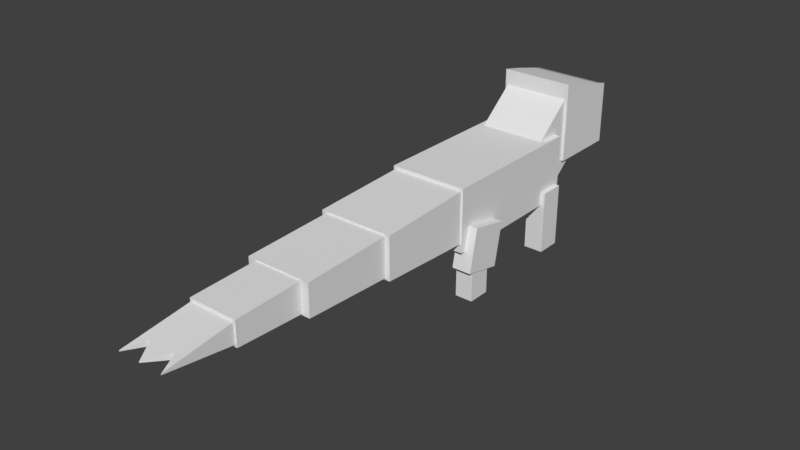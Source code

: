 # Source: yungoos.blend  (saved by Blender 2.78.0; exported with 4.5.12 LTS)
import bpy
from mathutils import Matrix  # noqa: F401  (used for matrix-valued properties, if any)

bpy.ops.wm.read_factory_settings(use_empty=True)
scene = bpy.context.scene
scene.name = 'Scene'

# ---- collections
col_collection_1 = bpy.data.collections.new('Collection 1'); scene.collection.children.link(col_collection_1)

# ---- world
world_world = bpy.data.worlds.new('World'); scene.world = world_world
world_world.color = (0.05088, 0.05088, 0.05088)
world_world.use_sun_shadow = False
world_world.sun_shadow_jitter_overblur = 0.0
world_world.cycles.sampling_method = 'MANUAL'

# ---- meshes
me_body = bpy.data.meshes.new('body')
me_body.from_pydata([(-0.4086, -0.81, -0.3306), (-0.4086, -0.81, 0.3306), (0.4086, -0.81, -0.3306), (0.4086, -0.81, 0.3306), (0.4086, 0.81, -0.3306), (0.4086, 0.81, 0.3306), (-0.4086, 0.81, -0.3306), (-0.4086, 0.81, 0.3306), (0.2643, 0.81, -0.3306), (-0.2643, 0.81, -0.3306), (0.2643, 0.81, 0.3306), (-0.2643, 0.81, 0.3306), (-0.2643, -0.81, -0.3306), (0.2643, -0.81, -0.3306), (-0.2643, -0.81, 0.3306), (0.2643, -0.81, 0.3306)], [], [(12, 14, 1, 0), (4, 5, 3, 2), (8, 10, 5, 4), (0, 1, 7, 6), (14, 11, 7, 1), (9, 12, 0, 6), (4, 2, 13, 8), (8, 13, 12, 9), (3, 5, 10, 15), (15, 10, 11, 14), (6, 7, 11, 9), (9, 11, 10, 8), (2, 3, 15, 13), (13, 15, 14, 12)])
me_body.polygons.foreach_set('use_smooth', [True] * 14)
_k = set([(0, 1), (0, 6), (0, 12), (1, 7), (1, 14), (2, 3), (2, 4), (2, 13), (3, 5), (3, 15), (4, 5), (4, 8), (5, 10), (6, 7), (6, 9), (7, 11), (8, 9), (10, 11), (12, 13), (14, 15)])
me_body.attributes.new('sharp_edge', 'BOOLEAN', 'EDGE').data.foreach_set('value', [ (min(e.vertices), max(e.vertices)) in _k for e in me_body.edges])
_uv = me_body.uv_layers.new(name='UVW')
_uv.uv.foreach_set('vector', [0.09781, 0.3713, 0.09781, 0.4959, 0.05629, 0.4959, 0.05629, 0.3713, 0.1809, 0.3713, 0.1809, 0.4959, 0.05629, 0.4959, 0.05629, 0.3713, 0.09781, 0.3713, 0.09781, 0.4959, 0.05629, 0.4959, 0.05629, 0.3713, 0.1809, 0.3713, 0.1809, 0.4959, 0.05629, 0.4959, 0.05629, 0.3713, 0.09781, 0.3713, 0.09781, 0.4959, 0.05629, 0.4959, 0.05629, 0.3713, 0.09781, 0.3713, 0.09781, 0.4959, 0.05629, 0.4959, 0.05629, 0.3713, 0.1809, 0.3713, 0.1809, 0.4959, 0.1393, 0.4959, 0.1393, 0.3713, 0.2778, 0.8975, 0.2778, 0.9884, 0.1956, 0.9884, 0.1956, 0.8975, 0.1809, 0.3713, 0.1809, 0.4959, 0.1393, 0.4959, 0.1393, 0.3713, 0.2778, 0.8975, 0.2778, 0.9884, 0.1956, 0.9884, 0.1956, 0.8975, 0.1809, 0.3713, 0.1809, 0.4959, 0.1393, 0.4959, 0.1393, 0.3713, 0.2778, 0.8975, 0.2778, 0.9884, 0.1956, 0.9884, 0.1956, 0.8975, 0.1809, 0.3713, 0.1809, 0.4959, 0.1393, 0.4959, 0.1393, 0.3713, 0.1393, 0.3713, 0.1393, 0.4959, 0.09781, 0.4959, 0.09781, 0.3713])
me_body.use_remesh_preserve_volume = False
me_body.use_remesh_preserve_attributes = False
me_body.use_mirror_vertex_groups = False
me_body.update()
me_body.normals_split_custom_set([tuple(v) for v in zip(*[iter([0.0, -1.0, -1.633e-07, 0.0, -1.0, -1.633e-07, 0.0, -1.0, -1.562e-07, 0.0, -1.0, -1.562e-07, 1.0, 0.0, 0.0, 1.0, 0.0, 0.0, 1.0, 0.0, 0.0, 1.0, 0.0, 0.0, 0.0, 1.0, 1.633e-07, 0.0, 1.0, 1.633e-07, 0.0, 1.0, 1.562e-07, 0.0, 1.0, 1.562e-07, -1.0, 0.0, 0.0, -1.0, 0.0, 0.0, -1.0, 0.0, 0.0, -1.0, 0.0, 0.0, 0.0, -1.472e-07, 1.0, 0.0, -1.472e-07, 1.0, 0.0, -1.472e-07, 1.0, 0.0, -1.472e-07, 1.0, 0.0, 1.472e-07, -1.0, 0.0, 1.472e-07, -1.0, 0.0, 1.472e-07, -1.0, 0.0, 1.472e-07, -1.0, 0.0, 1.472e-07, -1.0, 0.0, 1.472e-07, -1.0, 0.0, 1.472e-07, -1.0, 0.0, 1.472e-07, -1.0, 0.0, 1.472e-07, -1.0, 0.0, 1.472e-07, -1.0, 0.0, 1.472e-07, -1.0, 0.0, 1.472e-07, -1.0, 0.0, -1.472e-07, 1.0, 0.0, -1.472e-07, 1.0, 0.0, -1.472e-07, 1.0, 0.0, -1.472e-07, 1.0, 0.0, -1.472e-07, 1.0, 0.0, -1.472e-07, 1.0, 0.0, -1.472e-07, 1.0, 0.0, -1.472e-07, 1.0, 0.0, 1.0, 2.343e-07, 0.0, 1.0, 2.343e-07, 0.0, 1.0, 2.024e-07, 0.0, 1.0, 2.024e-07, 0.0, 1.0, 2.024e-07, 0.0, 1.0, 2.024e-07, 0.0, 1.0, 1.633e-07, 0.0, 1.0, 1.633e-07, 0.0, -1.0, -2.343e-07, 0.0, -1.0, -2.343e-07, 0.0, -1.0, -2.024e-07, 0.0, -1.0, -2.024e-07, 0.0, -1.0, -2.024e-07, 0.0, -1.0, -2.024e-07, 0.0, -1.0, -1.633e-07, 0.0, -1.0, -1.633e-07])] * 3)])
me_neck = bpy.data.meshes.new('neck')
me_neck.from_pydata([(-0.3454, 0.1069, -0.3143), (-0.3454, -0.2974, 0.1476), (0.3454, 0.1069, -0.3143), (0.3454, -0.2974, 0.1476), (0.3454, 0.6813, 0.1564), (0.3454, 0.277, 0.6183), (-0.3454, 0.6813, 0.1564), (-0.3454, 0.277, 0.6183), (0.2388, 0.6813, 0.1564), (-0.2388, 0.6813, 0.1564), (0.2388, 0.277, 0.6183), (-0.2388, 0.277, 0.6183), (-0.2388, 0.1069, -0.3143), (0.2388, 0.1069, -0.3143), (-0.2388, -0.2974, 0.1476), (0.2388, -0.2974, 0.1476)], [], [(12, 14, 1, 0), (4, 5, 3, 2), (8, 10, 5, 4), (0, 1, 7, 6), (14, 11, 7, 1), (9, 12, 0, 6), (4, 2, 13, 8), (8, 13, 12, 9), (3, 5, 10, 15), (15, 10, 11, 14), (6, 7, 11, 9), (9, 11, 10, 8), (2, 3, 15, 13), (13, 15, 14, 12)])
me_neck.polygons.foreach_set('use_smooth', [True] * 14)
_k = set([(0, 1), (0, 6), (0, 12), (1, 7), (1, 14), (2, 3), (2, 4), (2, 13), (3, 5), (3, 15), (4, 5), (4, 8), (5, 10), (6, 7), (6, 9), (7, 11), (8, 9), (10, 11), (12, 13), (14, 15)])
me_neck.attributes.new('sharp_edge', 'BOOLEAN', 'EDGE').data.foreach_set('value', [ (min(e.vertices), max(e.vertices)) in _k for e in me_neck.edges])
_uv = me_neck.uv_layers.new(name='UVW')
_uv.uv.foreach_set('vector', [0.1093, 0.354, 0.1093, 0.4835, 0.06613, 0.4835, 0.06613, 0.354, 0.1956, 0.354, 0.1956, 0.4835, 0.06613, 0.4835, 0.06613, 0.354, 0.1093, 0.354, 0.1093, 0.4835, 0.06613, 0.4835, 0.06613, 0.354, 0.1956, 0.354, 0.1956, 0.4835, 0.06613, 0.4835, 0.06613, 0.354, 0.1093, 0.354, 0.1093, 0.4835, 0.06613, 0.4835, 0.06613, 0.354, 0.1093, 0.354, 0.1093, 0.4835, 0.06613, 0.4835, 0.06613, 0.354, 0.1956, 0.354, 0.1956, 0.4835, 0.1525, 0.4835, 0.1525, 0.354, 0.2959, 0.8878, 0.2959, 0.9735, 0.1972, 0.9735, 0.1972, 0.8878, 0.1956, 0.354, 0.1956, 0.4835, 0.1525, 0.4835, 0.1525, 0.354, 0.2959, 0.8878, 0.2959, 0.9735, 0.1972, 0.9735, 0.1972, 0.8878, 0.1956, 0.354, 0.1956, 0.4835, 0.1525, 0.4835, 0.1525, 0.354, 0.1525, 0.354, 0.1525, 0.4835, 0.1093, 0.4835, 0.1093, 0.354, 0.1956, 0.354, 0.1956, 0.4835, 0.1525, 0.4835, 0.1525, 0.354, 0.1525, 0.354, 0.1525, 0.4835, 0.1093, 0.4835, 0.1093, 0.354])
me_neck.use_remesh_preserve_volume = False
me_neck.use_remesh_preserve_attributes = False
me_neck.use_mirror_vertex_groups = False
me_neck.update()
me_neck.normals_split_custom_set([tuple(v) for v in zip(*[iter([0.0, -0.7525, -0.6586, 0.0, -0.7525, -0.6586, 0.0, -0.7525, -0.6586, 0.0, -0.7525, -0.6586, 1.0, -3.271e-08, 0.0, 1.0, -3.271e-08, 0.0, 1.0, -3.271e-08, 0.0, 1.0, -3.271e-08, 0.0, 0.0, 0.7525, 0.6586, 0.0, 0.7525, 0.6586, 0.0, 0.7525, 0.6586, 0.0, 0.7525, 0.6586, -1.0, -3.271e-08, 0.0, -1.0, -3.271e-08, 0.0, -1.0, -3.271e-08, 0.0, -1.0, -3.271e-08, 0.0, 0.0, -0.6338, 0.7735, 0.0, -0.6338, 0.7735, 0.0, -0.6338, 0.7735, 0.0, -0.6338, 0.7735, 0.0, 0.6338, -0.7735, 0.0, 0.6338, -0.7735, 0.0, 0.6338, -0.7735, 0.0, 0.6338, -0.7735, 0.0, 0.6338, -0.7735, 0.0, 0.6338, -0.7735, 0.0, 0.6338, -0.7735, 0.0, 0.6338, -0.7735, 0.0, 0.6338, -0.7735, 0.0, 0.6338, -0.7735, 0.0, 0.6338, -0.7735, 0.0, 0.6338, -0.7735, 0.0, -0.6338, 0.7735, 0.0, -0.6338, 0.7735, 0.0, -0.6338, 0.7735, 0.0, -0.6338, 0.7735, 0.0, -0.6338, 0.7735, 0.0, -0.6338, 0.7735, 0.0, -0.6338, 0.7735, 0.0, -0.6338, 0.7735, 0.0, 0.7525, 0.6586, 0.0, 0.7525, 0.6586, 0.0, 0.7525, 0.6586, 0.0, 0.7525, 0.6586, 0.0, 0.7525, 0.6586, 0.0, 0.7525, 0.6586, 0.0, 0.7525, 0.6586, 0.0, 0.7525, 0.6586, 0.0, -0.7525, -0.6586, 0.0, -0.7525, -0.6586, 0.0, -0.7525, -0.6586, 0.0, -0.7525, -0.6586, 0.0, -0.7525, -0.6586, 0.0, -0.7525, -0.6586, 0.0, -0.7525, -0.6586, 0.0, -0.7525, -0.6586])] * 3)])
me_head = bpy.data.meshes.new('head')
me_head.from_pydata([(-0.3755, -0.05641, -0.3437), (-0.3755, -0.05641, 0.4818), (0.3755, -0.05641, -0.3437), (0.3755, -0.05641, 0.4818), (0.3755, 0.6584, -0.3437), (0.3755, 0.6584, 0.3063), (-0.3755, 0.6584, -0.3437), (-0.3755, 0.6584, 0.3063), (0.2189, 0.6584, -0.3437), (-0.2189, 0.6584, -0.3437), (0.2189, 0.6584, 0.3063), (-0.2189, 0.6584, 0.3063), (-0.2189, -0.05641, -0.3437), (0.2189, -0.05641, -0.3437), (-0.2189, -0.05641, 0.4818), (0.2189, -0.05641, 0.4818), (-0.3755, 0.4555, -0.3437), (-0.3755, 0.4555, 0.3585), (0.3755, 0.4555, 0.3585), (0.3755, 0.4555, -0.3437), (0.2189, 0.4555, -0.3437), (-0.2189, 0.4555, -0.3437), (0.2189, 0.4555, 0.3585), (-0.2189, 0.4555, 0.3585), (0.2189, 0.1664, 0.4333), (-0.2189, 0.1664, 0.4333), (-0.3755, 0.1664, -0.3437), (-0.3755, 0.1664, 0.4333), (0.3755, 0.1664, 0.4333), (0.3755, 0.1664, -0.3437), (0.2189, 0.1664, -0.3437), (-0.2189, 0.1664, -0.3437), (0.3755, 0.6584, 0.1448), (-0.3755, 0.6584, 0.1448), (-0.3755, -0.05641, 0.343), (0.3755, -0.05641, 0.343), (-0.2189, 0.6584, 0.1448), (0.2189, 0.6584, 0.1448), (0.2189, -0.05641, 0.343), (-0.2189, -0.05641, 0.343), (-0.3755, 0.4555, 0.1945), (0.3755, 0.4555, 0.1945), (-0.3755, 0.1664, 0.2674), (0.3755, 0.1664, 0.2674), (-0.2189, 0.6584, -0.1735), (0.2189, 0.6584, -0.1735), (0.2189, -0.05641, -0.1317), (-0.2189, -0.05641, -0.1317), (-0.3755, 0.4555, -0.1602), (0.3755, 0.4555, -0.1602), (-0.3755, 0.1664, -0.155), (0.3755, 0.1664, -0.155), (0.3755, 0.6584, -0.1735), (-0.3755, 0.6584, -0.1735), (-0.3755, -0.05641, -0.1317), (0.3755, -0.05641, -0.1317), (0.2995, -0.05641, -0.3437), (0.2995, -0.05641, 0.4818), (0.2995, 0.6584, -0.3437), (0.2995, 0.6584, 0.3063), (0.2995, 0.4555, 0.3585), (0.2995, 0.4555, -0.3437), (0.2995, 0.1664, 0.4333), (0.2995, 0.1664, -0.3437), (0.2995, -0.05641, 0.343), (0.2995, 0.6584, 0.1448), (0.2995, 0.6584, -0.1735), (0.2995, -0.05641, -0.1317), (-0.3117, 0.6584, -0.3437), (-0.3117, 0.6584, 0.3063), (-0.3117, -0.05641, -0.3437), (-0.3117, -0.05641, 0.4818), (-0.3117, 0.4555, -0.3437), (-0.3117, 0.4555, 0.3585), (-0.3117, 0.1664, 0.4333), (-0.3117, 0.1664, -0.3437), (-0.3117, 0.6584, 0.1448), (-0.3117, -0.05641, 0.343), (-0.3117, -0.05641, -0.1317), (-0.3117, 0.6584, -0.1735)], [], [(77, 71, 1, 34), (43, 28, 3, 35), (65, 59, 5, 32), (40, 17, 7, 33), (73, 69, 7, 17), (75, 70, 0, 26), (63, 56, 13, 30), (30, 13, 12, 31), (60, 59, 10, 22), (22, 10, 11, 23), (76, 69, 11, 36), (36, 11, 10, 37), (64, 57, 15, 38), (38, 15, 14, 39), (24, 22, 23, 25), (62, 60, 22, 24), (8, 20, 21, 9), (58, 61, 20, 8), (68, 72, 16, 6), (74, 73, 17, 27), (42, 27, 17, 40), (32, 5, 18, 41), (34, 1, 27, 42), (71, 74, 27, 1), (57, 62, 24, 15), (15, 24, 25, 14), (20, 30, 31, 21), (61, 63, 30, 20), (72, 75, 26, 16), (41, 18, 28, 43), (49, 41, 43, 51), (54, 34, 42, 50), (52, 32, 41, 49), (50, 42, 40, 48), (46, 38, 39, 47), (67, 64, 38, 46), (44, 36, 37, 45), (79, 76, 36, 44), (48, 40, 33, 53), (66, 65, 32, 52), (51, 43, 35, 55), (78, 77, 34, 54), (70, 78, 54, 0), (29, 51, 55, 2), (58, 66, 52, 4), (16, 48, 53, 6), (68, 79, 44, 9), (9, 44, 45, 8), (56, 67, 46, 13), (13, 46, 47, 12), (26, 50, 48, 16), (4, 52, 49, 19), (0, 54, 50, 26), (19, 49, 51, 29), (2, 55, 67, 56), (8, 45, 66, 58), (45, 37, 65, 66), (55, 35, 64, 67), (19, 29, 63, 61), (3, 28, 62, 57), (4, 19, 61, 58), (28, 18, 60, 62), (35, 3, 57, 64), (18, 5, 59, 60), (29, 2, 56, 63), (37, 10, 59, 65), (6, 53, 79, 68), (12, 47, 78, 70), (47, 39, 77, 78), (53, 33, 76, 79), (21, 31, 75, 72), (14, 25, 74, 71), (25, 23, 73, 74), (9, 21, 72, 68), (33, 7, 69, 76), (31, 12, 70, 75), (23, 11, 69, 73), (39, 14, 71, 77)])
me_head.polygons.foreach_set('use_smooth', [True] * 78)
_k = set([(0, 26), (0, 54), (0, 70), (1, 27), (1, 34), (1, 71), (2, 29), (2, 55), (2, 56), (3, 28), (3, 35), (3, 57), (4, 19), (4, 52), (4, 58), (5, 18), (5, 32), (6, 16), (6, 53), (6, 68), (7, 17), (7, 33), (8, 9), (8, 58), (9, 68), (12, 13), (12, 70), (13, 56), (14, 15), (14, 71), (15, 57), (16, 26), (17, 27), (18, 28), (19, 29), (32, 52), (33, 53), (34, 54), (35, 55)])
me_head.attributes.new('sharp_edge', 'BOOLEAN', 'EDGE').data.foreach_set('value', [ (min(e.vertices), max(e.vertices)) in _k for e in me_head.edges])
_uv = me_head.uv_layers.new(name='UVW')
_uv.uv.foreach_set('vector', [0.04795, 0.4262, 0.04795, 0.5358, 0.0114, 0.5358, 0.0114, 0.4262, 0.06622, 0.4262, 0.06622, 0.5358, 0.0114, 0.5358, 0.0114, 0.4262, 0.08575, 0.7812, 0.08575, 0.9954, 0.004551, 0.9954, 0.004551, 0.7812, 0.121, 0.4262, 0.121, 0.5358, 0.0114, 0.5358, 0.0114, 0.4262, 0.04795, 0.4262, 0.04795, 0.5358, 0.0114, 0.5358, 0.0114, 0.4262, 0.04795, 0.481, 0.04795, 0.5358, 0.0114, 0.5358, 0.0114, 0.481, 0.1941, 0.481, 0.1941, 0.5358, 0.1576, 0.5358, 0.1576, 0.481, 0.2728, 0.9473, 0.2728, 0.9723, 0.2235, 0.9723, 0.2235, 0.9473, 0.2864, 0.9315, 0.2864, 0.9645, 0.2681, 0.9645, 0.2681, 0.9315, 0.2681, 0.9315, 0.2681, 0.9645, 0.2314, 0.9645, 0.2314, 0.9315, 0.4106, 0.7812, 0.4106, 0.9954, 0.3294, 0.9954, 0.3294, 0.7812, 0.3294, 0.7812, 0.3294, 0.9954, 0.167, 0.9954, 0.167, 0.7812, 0.2864, 0.9315, 0.2864, 0.9645, 0.2681, 0.9645, 0.2681, 0.9315, 0.2681, 0.9315, 0.2681, 0.9645, 0.2314, 0.9645, 0.2314, 0.9315, 0.2681, 0.9151, 0.2681, 0.9315, 0.2314, 0.9315, 0.2314, 0.9151, 0.2864, 0.9151, 0.2864, 0.9315, 0.2681, 0.9315, 0.2681, 0.9151, 0.2728, 0.8721, 0.2728, 0.9222, 0.2235, 0.9222, 0.2235, 0.8721, 0.2974, 0.8721, 0.2974, 0.9222, 0.2728, 0.9222, 0.2728, 0.8721, 0.04795, 0.3165, 0.04795, 0.4262, 0.0114, 0.4262, 0.0114, 0.3165, 0.04795, 0.3714, 0.04795, 0.4262, 0.0114, 0.4262, 0.0114, 0.3714, 0.1759, 0.4262, 0.1759, 0.5358, 0.121, 0.5358, 0.121, 0.4262, 0.2307, 0.4262, 0.2307, 0.5358, 0.121, 0.5358, 0.121, 0.4262, 0.2307, 0.4262, 0.2307, 0.5358, 0.1759, 0.5358, 0.1759, 0.4262, 0.04795, 0.3165, 0.04795, 0.3714, 0.0114, 0.3714, 0.0114, 0.3165, 0.2864, 0.8986, 0.2864, 0.9151, 0.2681, 0.9151, 0.2681, 0.8986, 0.2681, 0.8986, 0.2681, 0.9151, 0.2314, 0.9151, 0.2314, 0.8986, 0.2728, 0.9222, 0.2728, 0.9473, 0.2235, 0.9473, 0.2235, 0.9222, 0.2974, 0.9222, 0.2974, 0.9473, 0.2728, 0.9473, 0.2728, 0.9222, 0.04795, 0.4262, 0.04795, 0.481, 0.0114, 0.481, 0.0114, 0.4262, 0.121, 0.4262, 0.121, 0.5358, 0.06622, 0.5358, 0.06622, 0.4262, 0.5339, 0.9516, 0.5339, 0.6865, 0.799, 0.6865, 0.799, 0.9516, 0.2307, 0.3714, 0.2307, 0.4262, 0.1759, 0.4262, 0.1759, 0.3714, 0.2307, 0.3714, 0.2307, 0.4262, 0.121, 0.4262, 0.121, 0.3714, 0.803, 0.6856, 0.803, 0.9557, 0.5329, 0.9557, 0.5329, 0.6856, 0.2681, 0.9151, 0.2681, 0.9315, 0.2314, 0.9315, 0.2314, 0.9151, 0.1941, 0.3714, 0.1941, 0.4262, 0.1576, 0.4262, 0.1576, 0.3714, 0.3294, 0.6741, 0.3294, 0.7812, 0.167, 0.7812, 0.167, 0.6741, 0.4106, 0.6741, 0.4106, 0.7812, 0.3294, 0.7812, 0.3294, 0.6741, 0.121, 0.3714, 0.121, 0.4262, 0.0114, 0.4262, 0.0114, 0.3714, 0.08575, 0.6741, 0.08575, 0.7812, 0.004551, 0.7812, 0.004551, 0.6741, 0.06622, 0.3714, 0.06622, 0.4262, 0.0114, 0.4262, 0.0114, 0.3714, 0.04795, 0.3714, 0.04795, 0.4262, 0.0114, 0.4262, 0.0114, 0.3714, 0.04795, 0.3165, 0.04795, 0.3714, 0.0114, 0.3714, 0.0114, 0.3165, 0.06622, 0.3165, 0.06622, 0.3714, 0.0114, 0.3714, 0.0114, 0.3165, 0.08575, 0.567, 0.08575, 0.6741, 0.004551, 0.6741, 0.004551, 0.567, 0.121, 0.3165, 0.121, 0.3714, 0.0114, 0.3714, 0.0114, 0.3165, 0.4106, 0.567, 0.4106, 0.6741, 0.3294, 0.6741, 0.3294, 0.567, 0.3294, 0.567, 0.3294, 0.6741, 0.167, 0.6741, 0.167, 0.567, 0.1941, 0.3165, 0.1941, 0.3714, 0.1576, 0.3714, 0.1576, 0.3165, 0.1576, 0.3165, 0.1576, 0.3714, 0.08449, 0.3714, 0.08449, 0.3165, 0.1759, 0.3165, 0.1759, 0.3714, 0.121, 0.3714, 0.121, 0.3165, 0.2307, 0.3165, 0.2307, 0.3714, 0.121, 0.3714, 0.121, 0.3165, 0.2307, 0.3165, 0.2307, 0.3714, 0.1759, 0.3714, 0.1759, 0.3165, 0.121, 0.3165, 0.121, 0.3714, 0.06622, 0.3714, 0.06622, 0.3165, 0.2307, 0.3165, 0.2307, 0.3714, 0.1941, 0.3714, 0.1941, 0.3165, 0.167, 0.567, 0.167, 0.6741, 0.08575, 0.6741, 0.08575, 0.567, 0.167, 0.6741, 0.167, 0.7812, 0.08575, 0.7812, 0.08575, 0.6741, 0.2307, 0.3714, 0.2307, 0.4262, 0.1941, 0.4262, 0.1941, 0.3714, 0.2307, 0.4262, 0.2307, 0.481, 0.1941, 0.481, 0.1941, 0.4262, 0.2307, 0.3165, 0.2307, 0.3714, 0.1941, 0.3714, 0.1941, 0.3165, 0.2307, 0.3165, 0.2307, 0.4262, 0.1941, 0.4262, 0.1941, 0.3165, 0.2307, 0.3714, 0.2307, 0.4262, 0.1941, 0.4262, 0.1941, 0.3714, 0.2307, 0.4262, 0.2307, 0.5358, 0.1941, 0.5358, 0.1941, 0.4262, 0.2307, 0.4262, 0.2307, 0.5358, 0.1941, 0.5358, 0.1941, 0.4262, 0.2307, 0.481, 0.2307, 0.5358, 0.1941, 0.5358, 0.1941, 0.481, 0.167, 0.7812, 0.167, 0.9954, 0.08575, 0.9954, 0.08575, 0.7812, 0.4918, 0.567, 0.4918, 0.6741, 0.4106, 0.6741, 0.4106, 0.567, 0.08449, 0.3165, 0.08449, 0.3714, 0.04795, 0.3714, 0.04795, 0.3165, 0.08449, 0.3714, 0.08449, 0.4262, 0.04795, 0.4262, 0.04795, 0.3714, 0.4918, 0.6741, 0.4918, 0.7812, 0.4106, 0.7812, 0.4106, 0.6741, 0.2235, 0.9222, 0.2235, 0.9473, 0.1989, 0.9473, 0.1989, 0.9222, 0.2314, 0.8986, 0.2314, 0.9151, 0.213, 0.9151, 0.213, 0.8986, 0.2314, 0.9151, 0.2314, 0.9315, 0.213, 0.9315, 0.213, 0.9151, 0.2235, 0.8721, 0.2235, 0.9222, 0.1989, 0.9222, 0.1989, 0.8721, 0.4918, 0.7812, 0.4918, 0.9954, 0.4106, 0.9954, 0.4106, 0.7812, 0.08449, 0.481, 0.08449, 0.5358, 0.04795, 0.5358, 0.04795, 0.481, 0.2314, 0.9315, 0.2314, 0.9645, 0.213, 0.9645, 0.213, 0.9315, 0.2314, 0.9315, 0.2314, 0.9645, 0.213, 0.9645, 0.213, 0.9315])
me_head.use_remesh_preserve_volume = False
me_head.use_remesh_preserve_attributes = False
me_head.use_mirror_vertex_groups = False
me_head.update()
me_head.normals_split_custom_set([tuple(v) for v in zip(*[iter([0.0, -1.0, -1.686e-07, 0.0, -1.0, -2.137e-07, 0.0, -1.0, -2.105e-07, 0.0, -1.0, -1.706e-07, 1.0, 2.261e-08, 0.0, 1.0, 3.318e-08, 0.0, 1.0, 0.0, 0.0, 1.0, 0.0, 0.0, -8.653e-15, 1.0, 7.482e-08, 0.0, 0.7902, 0.6128, 0.0, 0.7902, 0.6128, 0.0, 1.0, 7.706e-08, -1.0, -6.651e-09, 0.0, -1.0, 4.535e-08, 0.0, -1.0, 0.0, 0.0, -1.0, -6.288e-08, 0.0, 0.0, 0.2497, 0.9683, 0.0, 0.7902, 0.6128, 0.0, 0.7902, 0.6128, 0.0, 0.2497, 0.9683, 0.0, 1.853e-07, -1.0, 0.0, 2.675e-07, -1.0, 0.0, 2.675e-07, -1.0, 0.0, 1.853e-07, -1.0, 0.0, 1.853e-07, -1.0, 0.0, 2.675e-07, -1.0, 0.0, 2.675e-07, -1.0, 0.0, 1.853e-07, -1.0, 0.0, 1.853e-07, -1.0, 0.0, 2.675e-07, -1.0, 0.0, 2.675e-07, -1.0, 0.0, 1.853e-07, -1.0, 0.0, 0.2497, 0.9683, 0.0, 0.7902, 0.6128, 0.0, 0.7902, 0.6128, 0.0, 0.2497, 0.9683, 0.0, 0.2497, 0.9683, 0.0, 0.7902, 0.6128, 0.0, 0.7902, 0.6128, 0.0, 0.2497, 0.9683, 7.518e-15, 1.0, 7.742e-08, 0.0, 0.7902, 0.6128, 0.0, 0.7902, 0.6128, 7.518e-15, 1.0, 3.153e-08, 7.518e-15, 1.0, 3.153e-08, 0.0, 0.7902, 0.6128, 0.0, 0.7902, 0.6128, -8.653e-15, 1.0, 3.63e-08, 0.0, -1.0, -1.73e-07, 0.0, -1.0, -2.145e-07, 0.0, -1.0, -2.113e-07, 0.0, -1.0, -1.705e-07, 0.0, -1.0, -1.705e-07, 0.0, -1.0, -2.113e-07, 0.0, -1.0, -2.158e-07, 0.0, -1.0, -1.683e-07, 0.0, 0.2317, 0.9728, 0.0, 0.2497, 0.9683, 0.0, 0.2497, 0.9683, 0.0, 0.2317, 0.9728, 0.0, 0.2317, 0.9728, 0.0, 0.2497, 0.9683, 0.0, 0.2497, 0.9683, 0.0, 0.2317, 0.9728, 0.0, 1.469e-07, -1.0, 0.0, 1.25e-07, -1.0, 0.0, 1.25e-07, -1.0, 0.0, 1.469e-07, -1.0, 0.0, 1.469e-07, -1.0, 0.0, 1.25e-07, -1.0, 0.0, 1.25e-07, -1.0, 0.0, 1.469e-07, -1.0, 0.0, 1.469e-07, -1.0, 0.0, 1.25e-07, -1.0, 0.0, 1.25e-07, -1.0, 0.0, 1.469e-07, -1.0, 0.0, 0.2317, 0.9728, 0.0, 0.2497, 0.9683, 0.0, 0.2497, 0.9683, 0.0, 0.2317, 0.9728, -1.0, 8.774e-10, 0.0, -1.0, -2.998e-08, 0.0, -1.0, 4.535e-08, 0.0, -1.0, -6.651e-09, 0.0, 1.0, -4.779e-08, 0.0, 1.0, -1.128e-07, 0.0, 1.0, -2.002e-09, 0.0, 1.0, -1.605e-08, 0.0, -1.0, -6.631e-08, 0.0, -1.0, -1.098e-07, 0.0, -1.0, -2.998e-08, 0.0, -1.0, 8.774e-10, 0.0, 0.0, 0.2128, 0.9771, 0.0, 0.2317, 0.9728, 0.0, 0.2317, 0.9728, 0.0, 0.2128, 0.9771, 0.0, 0.2128, 0.9771, 0.0, 0.2317, 0.9728, 0.0, 0.2317, 0.9728, 0.0, 0.2128, 0.9771, 0.0, 0.2128, 0.9771, 0.0, 0.2317, 0.9728, 0.0, 0.2317, 0.9728, 0.0, 0.2128, 0.9771, 0.0, 1.25e-07, -1.0, 0.0, 1.853e-07, -1.0, 0.0, 1.853e-07, -1.0, 0.0, 1.25e-07, -1.0, 0.0, 1.25e-07, -1.0, 0.0, 1.853e-07, -1.0, 0.0, 1.853e-07, -1.0, 0.0, 1.25e-07, -1.0, 0.0, 1.25e-07, -1.0, 0.0, 1.853e-07, -1.0, 0.0, 1.853e-07, -1.0, 0.0, 1.25e-07, -1.0, 1.0, -1.605e-08, 0.0, 1.0, -2.002e-09, 0.0, 1.0, 3.318e-08, 0.0, 1.0, 2.261e-08, 0.0, 1.0, -3.501e-08, 0.0, 1.0, -1.605e-08, 0.0, 1.0, 2.261e-08, 0.0, 1.0, -3.422e-08, 0.0, -1.0, 0.0, 0.0, -1.0, -6.631e-08, 0.0, -1.0, 8.774e-10, 0.0, -1.0, -3.422e-08, 0.0, 1.0, 0.0, 0.0, 1.0, -4.779e-08, 0.0, 1.0, -1.605e-08, 0.0, 1.0, -3.501e-08, 0.0, -1.0, -3.422e-08, 0.0, -1.0, 8.774e-10, 0.0, -1.0, -6.651e-09, 0.0, -1.0, -6.343e-08, 0.0, 0.0, -1.0, -1.34e-07, 0.0, -1.0, -1.705e-07, 0.0, -1.0, -1.683e-07, 0.0, -1.0, -1.311e-07, 0.0, -1.0, -1.36e-07, 0.0, -1.0, -1.73e-07, 0.0, -1.0, -1.705e-07, 0.0, -1.0, -1.34e-07, 7.518e-15, 1.0, 3.153e-08, 7.518e-15, 1.0, 3.153e-08, -8.653e-15, 1.0, 3.63e-08, -8.653e-15, 1.0, 3.63e-08, 7.518e-15, 1.0, 7.742e-08, 7.518e-15, 1.0, 7.742e-08, 7.518e-15, 1.0, 3.153e-08, 7.518e-15, 1.0, 3.153e-08, -1.0, -6.343e-08, 0.0, -1.0, -6.651e-09, 0.0, -1.0, -6.288e-08, 0.0, -1.0, -5.229e-08, 0.0, -8.653e-15, 1.0, 7.482e-08, -8.653e-15, 1.0, 7.482e-08, 0.0, 1.0, 7.706e-08, 0.0, 1.0, 7.706e-08, 1.0, -3.422e-08, 0.0, 1.0, 2.261e-08, 0.0, 1.0, 0.0, 0.0, 1.0, 0.0, 0.0, 0.0, -1.0, -1.317e-07, 0.0, -1.0, -1.686e-07, 0.0, -1.0, -1.706e-07, 0.0, -1.0, -1.343e-07, 0.0, -1.0, -1.399e-07, 0.0, -1.0, -1.317e-07, 0.0, -1.0, -1.343e-07, 0.0, -1.0, -1.378e-07, 1.0, -6.923e-08, 0.0, 1.0, -3.422e-08, 0.0, 1.0, 0.0, 0.0, 1.0, 0.0, 0.0, 0.0, 1.0, 0.0, -8.653e-15, 1.0, 7.482e-08, 0.0, 1.0, 7.706e-08, 0.0, 1.0, 0.0, -1.0, -6.923e-08, 0.0, -1.0, -6.343e-08, 0.0, -1.0, -5.229e-08, 0.0, -1.0, 0.0, 0.0, 0.0, 1.0, 0.0, 7.518e-15, 1.0, 7.742e-08, 7.518e-15, 1.0, 3.153e-08, 0.0, 1.0, 0.0, 0.0, 1.0, 0.0, 7.518e-15, 1.0, 3.153e-08, -8.653e-15, 1.0, 3.63e-08, 0.0, 1.0, 0.0, 0.0, -1.0, -1.404e-07, 0.0, -1.0, -1.36e-07, 0.0, -1.0, -1.34e-07, 0.0, -1.0, -1.383e-07, 0.0, -1.0, -1.383e-07, 0.0, -1.0, -1.34e-07, 0.0, -1.0, -1.311e-07, 0.0, -1.0, -1.412e-07, -1.0, -6.923e-08, 0.0, -1.0, -3.422e-08, 0.0, -1.0, -6.343e-08, 0.0, -1.0, -6.923e-08, 0.0, 1.0, 0.0, 0.0, 1.0, 0.0, 0.0, 1.0, -3.501e-08, 0.0, 1.0, -6.923e-08, 0.0, -1.0, 0.0, 0.0, -1.0, 0.0, 0.0, -1.0, -3.422e-08, 0.0, -1.0, -6.923e-08, 0.0, 1.0, -6.923e-08, 0.0, 1.0, -3.501e-08, 0.0, 1.0, -3.422e-08, 0.0, 1.0, -6.923e-08, 0.0, 0.0, -1.0, -1.446e-07, 0.0, -1.0, -1.369e-07, 0.0, -1.0, -1.36e-07, 0.0, -1.0, -1.404e-07, 0.0, 1.0, 0.0, -8.653e-15, 1.0, 3.63e-08, -8.653e-15, 1.0, 7.482e-08, 0.0, 1.0, 0.0, -8.653e-15, 1.0, 3.63e-08, -8.653e-15, 1.0, 3.63e-08, -8.653e-15, 1.0, 7.482e-08, -8.653e-15, 1.0, 7.482e-08, 0.0, -1.0, -1.369e-07, 0.0, -1.0, -1.751e-07, 0.0, -1.0, -1.73e-07, 0.0, -1.0, -1.36e-07, 0.0, 1.25e-07, -1.0, 0.0, 1.853e-07, -1.0, 0.0, 1.853e-07, -1.0, 0.0, 1.25e-07, -1.0, 0.0, 0.2128, 0.9771, 0.0, 0.2317, 0.9728, 0.0, 0.2317, 0.9728, 0.0, 0.2128, 0.9771, 0.0, 1.469e-07, -1.0, 0.0, 1.25e-07, -1.0, 0.0, 1.25e-07, -1.0, 0.0, 1.469e-07, -1.0, 0.0, 0.2317, 0.9728, 0.0, 0.2497, 0.9683, 0.0, 0.2497, 0.9683, 0.0, 0.2317, 0.9728, 0.0, -1.0, -1.751e-07, 0.0, -1.0, -2.209e-07, 0.0, -1.0, -2.145e-07, 0.0, -1.0, -1.73e-07, 0.0, 0.2497, 0.9683, 0.0, 0.7902, 0.6128, 0.0, 0.7902, 0.6128, 0.0, 0.2497, 0.9683, 0.0, 1.853e-07, -1.0, 0.0, 2.675e-07, -1.0, 0.0, 2.675e-07, -1.0, 0.0, 1.853e-07, -1.0, -8.653e-15, 1.0, 3.63e-08, 0.0, 0.7902, 0.6128, 0.0, 0.7902, 0.6128, -8.653e-15, 1.0, 7.482e-08, 0.0, 1.0, 0.0, 0.0, 1.0, 9.177e-08, 7.518e-15, 1.0, 7.742e-08, 0.0, 1.0, 0.0, 0.0, -1.0, -1.412e-07, 0.0, -1.0, -1.311e-07, 0.0, -1.0, -1.317e-07, 0.0, -1.0, -1.399e-07, 0.0, -1.0, -1.311e-07, 0.0, -1.0, -1.683e-07, 0.0, -1.0, -1.686e-07, 0.0, -1.0, -1.317e-07, 0.0, 1.0, 9.177e-08, 0.0, 1.0, 9.177e-08, 7.518e-15, 1.0, 7.742e-08, 7.518e-15, 1.0, 7.742e-08, 0.0, 1.25e-07, -1.0, 0.0, 1.853e-07, -1.0, 0.0, 1.853e-07, -1.0, 0.0, 1.25e-07, -1.0, 0.0, 0.2128, 0.9771, 0.0, 0.2317, 0.9728, 0.0, 0.2317, 0.9728, 0.0, 0.2128, 0.9771, 0.0, 0.2317, 0.9728, 0.0, 0.2497, 0.9683, 0.0, 0.2497, 0.9683, 0.0, 0.2317, 0.9728, 0.0, 1.469e-07, -1.0, 0.0, 1.25e-07, -1.0, 0.0, 1.25e-07, -1.0, 0.0, 1.469e-07, -1.0, 0.0, 1.0, 9.177e-08, 0.0, 0.7902, 0.6128, 0.0, 0.7902, 0.6128, 7.518e-15, 1.0, 7.742e-08, 0.0, 1.853e-07, -1.0, 0.0, 2.675e-07, -1.0, 0.0, 2.675e-07, -1.0, 0.0, 1.853e-07, -1.0, 0.0, 0.2497, 0.9683, 0.0, 0.7902, 0.6128, 0.0, 0.7902, 0.6128, 0.0, 0.2497, 0.9683, 0.0, -1.0, -1.683e-07, 0.0, -1.0, -2.158e-07, 0.0, -1.0, -2.137e-07, 0.0, -1.0, -1.686e-07])] * 3)])
me_nose = bpy.data.meshes.new('nose')
me_nose.from_pydata([(-0.06129, -0.06129, -0.06129), (-0.06129, -0.06129, 0.06129), (0.06129, -0.06129, -0.06129), (0.06129, -0.06129, 0.06129), (0.06129, 0.06129, -0.06129), (0.06129, 0.06129, 0.06129), (-0.06129, 0.06129, -0.06129), (-0.06129, 0.06129, 0.06129)], [], [(2, 3, 1, 0), (4, 5, 3, 2), (6, 7, 5, 4), (0, 1, 7, 6), (3, 5, 7, 1), (4, 2, 0, 6)])
me_nose.polygons.foreach_set('use_smooth', [True] * 6)
_k = set([(0, 1), (0, 2), (0, 6), (1, 3), (1, 7), (2, 3), (2, 4), (3, 5), (4, 5), (4, 6), (5, 7), (6, 7)])
me_nose.attributes.new('sharp_edge', 'BOOLEAN', 'EDGE').data.foreach_set('value', [ (min(e.vertices), max(e.vertices)) in _k for e in me_nose.edges])
_uv = me_nose.uv_layers.new(name='UVW')
_uv.uv.foreach_set('vector', [0.4019, 0.3516, 0.4019, 0.4407, 0.3128, 0.4407, 0.3128, 0.3516, 0.4019, 0.3516, 0.4019, 0.4407, 0.3128, 0.4407, 0.3128, 0.3516, 0.4019, 0.3516, 0.4019, 0.4407, 0.3128, 0.4407, 0.3128, 0.3516, 0.4019, 0.3516, 0.4019, 0.4407, 0.3128, 0.4407, 0.3128, 0.3516, 0.4019, 0.3516, 0.4019, 0.4407, 0.3128, 0.4407, 0.3128, 0.3516, 0.4019, 0.3516, 0.4019, 0.4407, 0.3128, 0.4407, 0.3128, 0.3516])
me_nose.use_remesh_preserve_volume = False
me_nose.use_remesh_preserve_attributes = False
me_nose.use_mirror_vertex_groups = False
me_nose.update()
me_nose.normals_split_custom_set([tuple(v) for v in zip(*[iter([0.0, -1.0, -1.86e-07, 0.0, -1.0, -1.86e-07, 0.0, -1.0, -1.86e-07, 0.0, -1.0, -1.86e-07, 1.0, 0.0, 0.0, 1.0, 0.0, 0.0, 1.0, 0.0, 0.0, 1.0, 0.0, 0.0, 0.0, 1.0, 1.86e-07, 0.0, 1.0, 1.86e-07, 0.0, 1.0, 1.86e-07, 0.0, 1.0, 1.86e-07, -1.0, 0.0, 0.0, -1.0, 0.0, 0.0, -1.0, 0.0, 0.0, -1.0, 0.0, 0.0, 0.0, -1.824e-07, 1.0, 0.0, -1.824e-07, 1.0, 0.0, -1.824e-07, 1.0, 0.0, -1.824e-07, 1.0, 0.0, 1.824e-07, -1.0, 0.0, 1.824e-07, -1.0, 0.0, 1.824e-07, -1.0, 0.0, 1.824e-07, -1.0])] * 3)])
me_leg1 = bpy.data.meshes.new('leg1')
me_leg1.from_pydata([(-0.1023, -0.1299, -0.5952), (-0.1023, -0.1299, 0.06612), (0.1023, -0.1299, -0.5952), (0.1023, -0.1299, 0.06612), (0.1023, 0.1299, -0.5952), (0.1023, 0.1299, 0.06612), (-0.1023, 0.1299, -0.5952), (-0.1023, 0.1299, 0.06612)], [], [(2, 3, 1, 0), (4, 5, 3, 2), (6, 7, 5, 4), (0, 1, 7, 6), (3, 5, 7, 1), (4, 2, 0, 6)])
me_leg1.polygons.foreach_set('use_smooth', [True] * 6)
_k = set([(0, 1), (0, 2), (0, 6), (1, 3), (1, 7), (2, 3), (2, 4), (3, 5), (4, 5), (4, 6), (5, 7), (6, 7)])
me_leg1.attributes.new('sharp_edge', 'BOOLEAN', 'EDGE').data.foreach_set('value', [ (min(e.vertices), max(e.vertices)) in _k for e in me_leg1.edges])
_uv = me_leg1.uv_layers.new(name='UVW')
_uv.uv.foreach_set('vector', [0.1651, 0.3513, 0.1651, 0.4627, 0.05363, 0.4627, 0.05363, 0.3513, 0.1651, 0.3513, 0.1651, 0.4627, 0.05363, 0.4627, 0.05363, 0.3513, 0.1651, 0.3513, 0.1651, 0.4627, 0.05363, 0.4627, 0.05363, 0.3513, 0.1651, 0.3513, 0.1651, 0.4627, 0.05363, 0.4627, 0.05363, 0.3513, 0.1651, 0.3513, 0.1651, 0.4627, 0.05363, 0.4627, 0.05363, 0.3513, 0.1651, 0.3513, 0.1651, 0.4627, 0.05363, 0.4627, 0.05363, 0.3513])
me_leg1.use_remesh_preserve_volume = False
me_leg1.use_remesh_preserve_attributes = False
me_leg1.use_mirror_vertex_groups = False
me_leg1.update()
me_leg1.normals_split_custom_set([tuple(v) for v in zip(*[iter([0.0, -1.0, -1.789e-07, 0.0, -1.0, -1.789e-07, 0.0, -1.0, -1.789e-07, 0.0, -1.0, -1.789e-07, 1.0, 0.0, 0.0, 1.0, 0.0, 0.0, 1.0, 0.0, 0.0, 1.0, 0.0, 0.0, 0.0, 1.0, 1.789e-07, 0.0, 1.0, 1.789e-07, 0.0, 1.0, 1.789e-07, 0.0, 1.0, 1.789e-07, -1.0, 0.0, 0.0, -1.0, 0.0, 0.0, -1.0, 0.0, 0.0, -1.0, 0.0, 0.0, 0.0, -1.721e-07, 1.0, 0.0, -1.721e-07, 1.0, 0.0, -1.721e-07, 1.0, 0.0, -1.721e-07, 1.0, 0.0, 0.0, -1.0, 0.0, 0.0, -1.0, 0.0, 0.0, -1.0, 0.0, 0.0, -1.0])] * 3)])
me_leg4 = bpy.data.meshes.new('leg4')
me_leg4.from_pydata([(-0.1023, -0.2446, -0.1832), (-0.1023, -0.1538, 0.2641), (0.1023, -0.2446, -0.1832), (0.1023, -0.1538, 0.2641), (0.1023, 0.1538, -0.2641), (0.1023, 0.2446, 0.1832), (-0.1023, 0.1538, -0.2641), (-0.1023, 0.2446, 0.1832)], [], [(2, 3, 1, 0), (4, 5, 3, 2), (6, 7, 5, 4), (0, 1, 7, 6), (3, 5, 7, 1), (4, 2, 0, 6)])
me_leg4.polygons.foreach_set('use_smooth', [True] * 6)
_k = set([(0, 1), (0, 2), (0, 6), (1, 3), (1, 7), (2, 3), (2, 4), (3, 5), (4, 5), (4, 6), (5, 7), (6, 7)])
me_leg4.attributes.new('sharp_edge', 'BOOLEAN', 'EDGE').data.foreach_set('value', [ (min(e.vertices), max(e.vertices)) in _k for e in me_leg4.edges])
_uv = me_leg4.uv_layers.new(name='UVW')
_uv.uv.foreach_set('vector', [0.204, 0.3403, 0.204, 0.4985, 0.04571, 0.4985, 0.04571, 0.3403, 0.204, 0.3403, 0.204, 0.4985, 0.04571, 0.4985, 0.04571, 0.3403, 0.204, 0.3403, 0.204, 0.4985, 0.04571, 0.4985, 0.04571, 0.3403, 0.204, 0.3403, 0.204, 0.4985, 0.04571, 0.4985, 0.04571, 0.3403, 0.204, 0.3403, 0.204, 0.4985, 0.04571, 0.4985, 0.04571, 0.3403, 0.204, 0.3403, 0.204, 0.4985, 0.04571, 0.4985, 0.04571, 0.3403])
me_leg4.use_remesh_preserve_volume = False
me_leg4.use_remesh_preserve_attributes = False
me_leg4.use_mirror_vertex_groups = False
me_leg4.update()
me_leg4.normals_split_custom_set([tuple(v) for v in zip(*[iter([0.0, -0.98, 0.199, 0.0, -0.98, 0.199, 0.0, -0.98, 0.199, 0.0, -0.98, 0.199, 1.0, 2.007e-08, 0.0, 1.0, 2.007e-08, 0.0, 1.0, 2.007e-08, 0.0, 1.0, 2.007e-08, 0.0, 0.0, 0.98, -0.199, 0.0, 0.98, -0.199, 0.0, 0.98, -0.199, 0.0, 0.98, -0.199, -1.0, 2.007e-08, 0.0, -1.0, 2.007e-08, 0.0, -1.0, 2.007e-08, 0.0, -1.0, 2.007e-08, 0.0, 0.0, 0.199, 0.98, 0.0, 0.199, 0.98, 0.0, 0.199, 0.98, 0.0, 0.199, 0.98, 0.0, -0.199, -0.98, 0.0, -0.199, -0.98, 0.0, -0.199, -0.98, 0.0, -0.199, -0.98])] * 3)])
me_leg4_1 = bpy.data.meshes.new('leg4_1')
me_leg4_1.from_pydata([(-0.09307, -0.1183, -0.3195), (-0.09307, -0.1183, 0.137), (0.09307, -0.1183, -0.3195), (0.09307, -0.1183, 0.137), (0.09307, 0.1183, -0.3195), (0.09307, 0.1183, 0.137), (-0.09307, 0.1183, -0.3195), (-0.09307, 0.1183, 0.137)], [], [(2, 3, 1, 0), (4, 5, 3, 2), (6, 7, 5, 4), (0, 1, 7, 6), (3, 5, 7, 1), (4, 2, 0, 6)])
me_leg4_1.polygons.foreach_set('use_smooth', [True] * 6)
_k = set([(0, 1), (0, 2), (0, 6), (1, 3), (1, 7), (2, 3), (2, 4), (3, 5), (4, 5), (4, 6), (5, 7), (6, 7)])
me_leg4_1.attributes.new('sharp_edge', 'BOOLEAN', 'EDGE').data.foreach_set('value', [ (min(e.vertices), max(e.vertices)) in _k for e in me_leg4_1.edges])
_uv = me_leg4_1.uv_layers.new(name='UVW')
_uv.uv.foreach_set('vector', [0.1929, 0.3358, 0.1929, 0.4782, 0.05057, 0.4782, 0.05057, 0.3358, 0.1929, 0.3358, 0.1929, 0.4782, 0.05057, 0.4782, 0.05057, 0.3358, 0.1929, 0.3358, 0.1929, 0.4782, 0.05057, 0.4782, 0.05057, 0.3358, 0.1929, 0.3358, 0.1929, 0.4782, 0.05057, 0.4782, 0.05057, 0.3358, 0.1929, 0.3358, 0.1929, 0.4782, 0.05057, 0.4782, 0.05057, 0.3358, 0.1929, 0.3358, 0.1929, 0.4782, 0.05057, 0.4782, 0.05057, 0.3358])
me_leg4_1.use_remesh_preserve_volume = False
me_leg4_1.use_remesh_preserve_attributes = False
me_leg4_1.use_mirror_vertex_groups = False
me_leg4_1.update()
me_leg4_1.normals_split_custom_set([tuple(v) for v in zip(*[iter([0.0, -1.0, -1.535e-07, 0.0, -1.0, -1.535e-07, 0.0, -1.0, -1.535e-07, 0.0, -1.0, -1.535e-07, 1.0, 3.448e-08, 0.0, 1.0, 3.448e-08, 0.0, 1.0, 3.448e-08, 0.0, 1.0, 3.448e-08, 0.0, 0.0, 1.0, 1.535e-07, 0.0, 1.0, 1.535e-07, 0.0, 1.0, 1.535e-07, 0.0, 1.0, 1.535e-07, -1.0, 3.448e-08, 0.0, -1.0, 3.448e-08, 0.0, -1.0, 3.448e-08, 0.0, -1.0, 3.448e-08, 0.0, 0.0, -1.259e-07, 1.0, 0.0, -1.259e-07, 1.0, 0.0, -1.259e-07, 1.0, 0.0, -1.259e-07, 1.0, 0.0, 2.518e-07, -1.0, 0.0, 2.518e-07, -1.0, 0.0, 2.518e-07, -1.0, 0.0, 2.518e-07, -1.0])] * 3)])
me_tail = bpy.data.meshes.new('tail')
me_tail.from_pydata([(-0.3889, -0.9863, -0.2232), (-0.3889, -0.9863, 0.2232), (0.3889, -0.9863, -0.2232), (0.3889, -0.9863, 0.2232), (0.3889, 0.1107, -0.2742), (0.3889, 0.1107, 0.2742), (-0.3889, 0.1107, -0.2742), (-0.3889, 0.1107, 0.2742), (0.2496, 0.1107, -0.2742), (-0.2496, 0.1107, -0.2742), (0.2496, 0.1107, 0.2742), (-0.2496, 0.1107, 0.2742), (-0.2496, -0.9863, -0.2232), (0.2496, -0.9863, -0.2232), (-0.2496, -0.9863, 0.2232), (0.2496, -0.9863, 0.2232)], [], [(12, 14, 1, 0), (4, 5, 3, 2), (8, 10, 5, 4), (0, 1, 7, 6), (14, 11, 7, 1), (9, 12, 0, 6), (4, 2, 13, 8), (8, 13, 12, 9), (3, 5, 10, 15), (15, 10, 11, 14), (6, 7, 11, 9), (9, 11, 10, 8), (2, 3, 15, 13), (13, 15, 14, 12)])
me_tail.polygons.foreach_set('use_smooth', [True] * 14)
_k = set([(0, 1), (0, 6), (0, 12), (1, 7), (1, 14), (2, 3), (2, 4), (2, 13), (3, 5), (3, 15), (4, 5), (4, 8), (5, 10), (6, 7), (6, 9), (7, 11), (8, 9), (10, 11), (12, 13), (14, 15)])
me_tail.attributes.new('sharp_edge', 'BOOLEAN', 'EDGE').data.foreach_set('value', [ (min(e.vertices), max(e.vertices)) in _k for e in me_tail.edges])
_uv = me_tail.uv_layers.new(name='UVW')
_uv.uv.foreach_set('vector', [0.1358, 0.3268, 0.1358, 0.4841, 0.08338, 0.4841, 0.08338, 0.3268, 0.2407, 0.3268, 0.2407, 0.4841, 0.08338, 0.4841, 0.08338, 0.3268, 0.1358, 0.3268, 0.1358, 0.4841, 0.08338, 0.4841, 0.08338, 0.3268, 0.2407, 0.3268, 0.2407, 0.4841, 0.08338, 0.4841, 0.08338, 0.3268, 0.1358, 0.3268, 0.1358, 0.4841, 0.08338, 0.4841, 0.08338, 0.3268, 0.1358, 0.3268, 0.1358, 0.4841, 0.08338, 0.4841, 0.08338, 0.3268, 0.2407, 0.3268, 0.2407, 0.4841, 0.1883, 0.4841, 0.1883, 0.3268, 0.2689, 0.8629, 0.2689, 0.9184, 0.2164, 0.9184, 0.2164, 0.8629, 0.2407, 0.3268, 0.2407, 0.4841, 0.1883, 0.4841, 0.1883, 0.3268, 0.2689, 0.8629, 0.2689, 0.9184, 0.2164, 0.9184, 0.2164, 0.8629, 0.2407, 0.3268, 0.2407, 0.4841, 0.1883, 0.4841, 0.1883, 0.3268, 0.1883, 0.3268, 0.1883, 0.4841, 0.1358, 0.4841, 0.1358, 0.3268, 0.2407, 0.3268, 0.2407, 0.4841, 0.1883, 0.4841, 0.1883, 0.3268, 0.2689, 0.8629, 0.2689, 0.9184, 0.2164, 0.9184, 0.2164, 0.8629])
me_tail.use_remesh_preserve_volume = False
me_tail.use_remesh_preserve_attributes = False
me_tail.use_mirror_vertex_groups = False
me_tail.update()
me_tail.normals_split_custom_set([tuple(v) for v in zip(*[iter([-2.14e-07, -1.0, -2.536e-07, -2.14e-07, -1.0, -2.536e-07, -4.28e-07, -1.0, -2.397e-07, -4.28e-07, -1.0, -2.397e-07, 1.0, 0.0, 0.0, 1.0, 0.0, 0.0, 1.0, 0.0, 0.0, 1.0, 0.0, 0.0, 2.675e-08, 1.0, 2.003e-07, 2.675e-08, 1.0, 2.003e-07, 5.35e-08, 1.0, 1.829e-07, 5.35e-08, 1.0, 1.829e-07, -1.0, 0.0, 0.0, -1.0, 0.0, 0.0, -1.0, 0.0, 0.0, -1.0, 0.0, 0.0, 0.0, -0.04649, 0.9989, 0.0, -0.04649, 0.9989, 0.0, -0.04649, 0.9989, 0.0, -0.04649, 0.9989, 0.0, -0.04649, -0.9989, 0.0, -0.04649, -0.9989, 0.0, -0.04649, -0.9989, 0.0, -0.04649, -0.9989, 0.0, -0.04649, -0.9989, 0.0, -0.04649, -0.9989, 0.0, -0.04649, -0.9989, 0.0, -0.04649, -0.9989, 0.0, -0.04649, -0.9989, 0.0, -0.04649, -0.9989, 0.0, -0.04649, -0.9989, 0.0, -0.04649, -0.9989, 0.0, -0.04649, 0.9989, 0.0, -0.04649, 0.9989, 0.0, -0.04649, 0.9989, 0.0, -0.04649, 0.9989, 0.0, -0.04649, 0.9989, 0.0, -0.04649, 0.9989, 0.0, -0.04649, 0.9989, 0.0, -0.04649, 0.9989, -5.35e-08, 1.0, 1.951e-07, -5.35e-08, 1.0, 1.951e-07, -2.675e-08, 1.0, 2.064e-07, -2.675e-08, 1.0, 2.064e-07, -2.675e-08, 1.0, 2.064e-07, -2.675e-08, 1.0, 2.064e-07, 2.675e-08, 1.0, 2.003e-07, 2.675e-08, 1.0, 2.003e-07, 4.28e-07, -1.0, -2.397e-07, 4.28e-07, -1.0, -2.397e-07, 2.14e-07, -1.0, -2.536e-07, 2.14e-07, -1.0, -2.536e-07, 2.14e-07, -1.0, -2.536e-07, 2.14e-07, -1.0, -2.536e-07, -2.14e-07, -1.0, -2.536e-07, -2.14e-07, -1.0, -2.536e-07])] * 3)])
me_tail1 = bpy.data.meshes.new('tail1')
me_tail1.from_pydata([(-0.3418, -0.9291, -0.1673), (-0.3418, -0.9291, 0.1673), (0.3418, -0.9291, -0.1673), (0.3418, -0.9291, 0.1673), (0.3418, 0.03519, -0.2056), (0.3418, 0.03519, 0.2056), (-0.3418, 0.03519, -0.2056), (-0.3418, 0.03519, 0.2056), (0.1951, 0.03519, -0.2056), (-0.1951, 0.03519, -0.2056), (0.1951, 0.03519, 0.2056), (-0.1951, 0.03519, 0.2056), (-0.1951, -0.9291, -0.1673), (0.1951, -0.9291, -0.1673), (-0.1951, -0.9291, 0.1673), (0.1951, -0.9291, 0.1673)], [], [(12, 14, 1, 0), (4, 5, 3, 2), (8, 10, 5, 4), (0, 1, 7, 6), (14, 11, 7, 1), (9, 12, 0, 6), (4, 2, 13, 8), (8, 13, 12, 9), (3, 5, 10, 15), (15, 10, 11, 14), (6, 7, 11, 9), (9, 11, 10, 8), (2, 3, 15, 13), (13, 15, 14, 12)])
me_tail1.polygons.foreach_set('use_smooth', [True] * 14)
_k = set([(0, 1), (0, 6), (0, 12), (1, 7), (1, 14), (2, 3), (2, 4), (2, 13), (3, 5), (3, 15), (4, 5), (4, 8), (5, 10), (6, 7), (6, 9), (7, 11), (8, 9), (10, 11), (12, 13), (14, 15)])
me_tail1.attributes.new('sharp_edge', 'BOOLEAN', 'EDGE').data.foreach_set('value', [ (min(e.vertices), max(e.vertices)) in _k for e in me_tail1.edges])
_uv = me_tail1.uv_layers.new(name='UVW')
_uv.uv.foreach_set('vector', [0.1253, 0.3868, 0.1253, 0.514, 0.08294, 0.514, 0.08294, 0.3868, 0.2102, 0.3868, 0.2102, 0.514, 0.08294, 0.514, 0.08294, 0.3868, 0.1253, 0.3868, 0.1253, 0.514, 0.08294, 0.514, 0.08294, 0.3868, 0.2102, 0.3868, 0.2102, 0.514, 0.08294, 0.514, 0.08294, 0.3868, 0.1253, 0.3868, 0.1253, 0.514, 0.08294, 0.514, 0.08294, 0.3868, 0.1253, 0.3868, 0.1253, 0.514, 0.08294, 0.514, 0.08294, 0.3868, 0.2102, 0.3868, 0.2102, 0.514, 0.1678, 0.514, 0.1678, 0.3868, 0.2923, 0.8887, 0.2923, 0.9732, 0.2116, 0.9732, 0.2116, 0.8887, 0.2102, 0.3868, 0.2102, 0.514, 0.1678, 0.514, 0.1678, 0.3868, 0.2923, 0.8887, 0.2923, 0.9732, 0.2116, 0.9732, 0.2116, 0.8887, 0.2102, 0.3868, 0.2102, 0.514, 0.1678, 0.514, 0.1678, 0.3868, 0.1678, 0.3868, 0.1678, 0.514, 0.1253, 0.514, 0.1253, 0.3868, 0.2102, 0.3868, 0.2102, 0.514, 0.1678, 0.514, 0.1678, 0.3868, 0.2923, 0.8887, 0.2923, 0.9732, 0.2116, 0.9732, 0.2116, 0.8887])
me_tail1.use_remesh_preserve_volume = False
me_tail1.use_remesh_preserve_attributes = False
me_tail1.use_mirror_vertex_groups = False
me_tail1.update()
me_tail1.normals_split_custom_set([tuple(v) for v in zip(*[iter([0.0, -1.0, 0.0, 0.0, -1.0, 0.0, 0.0, -1.0, 0.0, 0.0, -1.0, 0.0, 1.0, -4.144e-08, 0.0, 1.0, -4.144e-08, 0.0, 1.0, -4.144e-08, 0.0, 1.0, -4.144e-08, 0.0, 1.269e-08, 1.0, 1.497e-07, 1.269e-08, 1.0, 1.497e-07, 2.538e-08, 1.0, 1.543e-07, 2.538e-08, 1.0, 1.543e-07, -1.0, -4.144e-08, 0.0, -1.0, -4.144e-08, 0.0, -1.0, -4.144e-08, 0.0, -1.0, -4.144e-08, 0.0, 0.0, -0.03966, 0.9992, 0.0, -0.03966, 0.9992, 0.0, -0.03966, 0.9992, 0.0, -0.03966, 0.9992, 0.0, -0.03966, -0.9992, 0.0, -0.03966, -0.9992, 0.0, -0.03966, -0.9992, 0.0, -0.03966, -0.9992, 0.0, -0.03966, -0.9992, 0.0, -0.03966, -0.9992, 0.0, -0.03966, -0.9992, 0.0, -0.03966, -0.9992, 0.0, -0.03966, -0.9992, 0.0, -0.03966, -0.9992, 0.0, -0.03966, -0.9992, 0.0, -0.03966, -0.9992, 0.0, -0.03966, 0.9992, 0.0, -0.03966, 0.9992, 0.0, -0.03966, 0.9992, 0.0, -0.03966, 0.9992, 0.0, -0.03966, 0.9992, 0.0, -0.03966, 0.9992, 0.0, -0.03966, 0.9992, 0.0, -0.03966, 0.9992, -2.538e-08, 1.0, 1.543e-07, -2.538e-08, 1.0, 1.543e-07, -1.269e-08, 1.0, 1.497e-07, -1.269e-08, 1.0, 1.497e-07, -1.269e-08, 1.0, 1.497e-07, -1.269e-08, 1.0, 1.497e-07, 1.269e-08, 1.0, 1.497e-07, 1.269e-08, 1.0, 1.497e-07, 0.0, -1.0, 0.0, 0.0, -1.0, 0.0, 0.0, -1.0, 0.0, 0.0, -1.0, 0.0, 0.0, -1.0, 0.0, 0.0, -1.0, 0.0, 0.0, -1.0, 0.0, 0.0, -1.0, 0.0])] * 3)])
me_tail2 = bpy.data.meshes.new('tail2')
me_tail2.from_pydata([(-0.2584, -0.702, -0.1265), (-0.2584, -0.702, 0.1265), (0.2584, -0.702, -0.1265), (0.2584, -0.702, 0.1265), (0.2584, 0.027, -0.1554), (0.2584, 0.027, 0.1554), (-0.2584, 0.027, -0.1554), (-0.2584, 0.027, 0.1554), (0.1613, 0.027, -0.1554), (-0.1613, 0.027, -0.1554), (0.1613, 0.027, 0.1554), (-0.1613, 0.027, 0.1554), (-0.1613, -0.702, -0.1265), (0.1613, -0.702, -0.1265), (-0.1613, -0.702, 0.1265), (0.1613, -0.702, 0.1265)], [], [(12, 14, 1, 0), (4, 5, 3, 2), (8, 10, 5, 4), (0, 1, 7, 6), (14, 11, 7, 1), (9, 12, 0, 6), (4, 2, 13, 8), (8, 13, 12, 9), (3, 5, 10, 15), (15, 10, 11, 14), (6, 7, 11, 9), (9, 11, 10, 8), (2, 3, 15, 13), (13, 15, 14, 12)])
me_tail2.polygons.foreach_set('use_smooth', [True] * 14)
_k = set([(0, 1), (0, 6), (0, 12), (1, 7), (1, 14), (2, 3), (2, 4), (2, 13), (3, 5), (3, 15), (4, 5), (4, 8), (5, 10), (6, 7), (6, 9), (7, 11), (8, 9), (10, 11), (12, 13), (14, 15)])
me_tail2.attributes.new('sharp_edge', 'BOOLEAN', 'EDGE').data.foreach_set('value', [ (min(e.vertices), max(e.vertices)) in _k for e in me_tail2.edges])
_uv = me_tail2.uv_layers.new(name='UVW')
_uv.uv.foreach_set('vector', [0.1068, 0.3435, 0.1068, 0.5077, 0.05209, 0.5077, 0.05209, 0.3435, 0.2162, 0.3435, 0.2162, 0.5077, 0.05209, 0.5077, 0.05209, 0.3435, 0.1068, 0.3435, 0.1068, 0.5077, 0.05209, 0.5077, 0.05209, 0.3435, 0.2162, 0.3435, 0.2162, 0.5077, 0.05209, 0.5077, 0.05209, 0.3435, 0.1068, 0.3435, 0.1068, 0.5077, 0.05209, 0.5077, 0.05209, 0.3435, 0.1068, 0.3435, 0.1068, 0.5077, 0.05209, 0.5077, 0.05209, 0.3435, 0.2162, 0.3435, 0.2162, 0.5077, 0.1615, 0.5077, 0.1615, 0.3435, 0.2927, 0.8718, 0.2927, 0.9715, 0.2112, 0.9715, 0.2112, 0.8718, 0.2162, 0.3435, 0.2162, 0.5077, 0.1615, 0.5077, 0.1615, 0.3435, 0.2927, 0.8718, 0.2927, 0.9715, 0.2112, 0.9715, 0.2112, 0.8718, 0.2162, 0.3435, 0.2162, 0.5077, 0.1615, 0.5077, 0.1615, 0.3435, 0.1615, 0.3435, 0.1615, 0.5077, 0.1068, 0.5077, 0.1068, 0.3435, 0.2162, 0.3435, 0.2162, 0.5077, 0.1615, 0.5077, 0.1615, 0.3435, 0.2927, 0.8718, 0.2927, 0.9715, 0.2112, 0.9715, 0.2112, 0.8718])
me_tail2.use_remesh_preserve_volume = False
me_tail2.use_remesh_preserve_attributes = False
me_tail2.use_mirror_vertex_groups = False
me_tail2.update()
me_tail2.normals_split_custom_set([tuple(v) for v in zip(*[iter([0.0, -1.0, 0.0, 0.0, -1.0, 0.0, 0.0, -1.0, 0.0, 0.0, -1.0, 0.0, 1.0, 0.0, 0.0, 1.0, 0.0, 0.0, 1.0, 0.0, 0.0, 1.0, 0.0, 0.0, 9.592e-09, 1.0, 1.166e-07, 9.592e-09, 1.0, 1.166e-07, 1.918e-08, 1.0, 1.312e-07, 1.918e-08, 1.0, 1.312e-07, -1.0, -3.626e-08, 0.0, -1.0, -3.626e-08, 0.0, -1.0, -3.626e-08, 0.0, -1.0, -3.626e-08, 0.0, -5.259e-08, -0.03966, 0.9992, -5.259e-08, -0.03966, 0.9992, -1.052e-07, -0.03966, 0.9992, -1.052e-07, -0.03966, 0.9992, 0.0, -0.03966, -0.9992, 0.0, -0.03966, -0.9992, 0.0, -0.03966, -0.9992, 0.0, -0.03966, -0.9992, 0.0, -0.03966, -0.9992, 0.0, -0.03966, -0.9992, 0.0, -0.03966, -0.9992, 0.0, -0.03966, -0.9992, 0.0, -0.03966, -0.9992, 0.0, -0.03966, -0.9992, 0.0, -0.03966, -0.9992, 0.0, -0.03966, -0.9992, 1.052e-07, -0.03966, 0.9992, 1.052e-07, -0.03966, 0.9992, 5.259e-08, -0.03966, 0.9992, 5.259e-08, -0.03966, 0.9992, 5.259e-08, -0.03966, 0.9992, 5.259e-08, -0.03966, 0.9992, -5.259e-08, -0.03966, 0.9992, -5.259e-08, -0.03966, 0.9992, -1.918e-08, 1.0, 1.312e-07, -1.918e-08, 1.0, 1.312e-07, -9.592e-09, 1.0, 1.166e-07, -9.592e-09, 1.0, 1.166e-07, -9.592e-09, 1.0, 1.166e-07, -9.592e-09, 1.0, 1.166e-07, 9.592e-09, 1.0, 1.166e-07, 9.592e-09, 1.0, 1.166e-07, 0.0, -1.0, 0.0, 0.0, -1.0, 0.0, 0.0, -1.0, 0.0, 0.0, -1.0, 0.0, 0.0, -1.0, 0.0, 0.0, -1.0, 0.0, 0.0, -1.0, 0.0, 0.0, -1.0, 0.0])] * 3)])
me_tail3 = bpy.data.meshes.new('tail3')
me_tail3.from_pydata([(-0.2398, -0.6929, -0.005713), (-0.2398, -0.6929, 0.005713), (0.2398, -0.6929, -0.005713), (0.2398, -0.6929, 0.005713), (0.2398, 0.03613, -0.1049), (0.2398, 0.03613, 0.1049), (-0.2398, 0.03613, -0.1049), (-0.2398, 0.03613, 0.1049), (-0.1495, -0.4664, -0.03172), (-0.1495, -0.4664, 0.03172), (-0.1495, 0.03613, -0.1049), (-0.1495, 0.03613, 0.1049), (-0.006473, -0.6929, -0.005713), (-0.006473, -0.6929, 0.005713), (-0.006473, 0.03613, -0.1049), (-0.006473, 0.03613, 0.1049), (0.1365, -0.4664, -0.03172), (0.1365, -0.4664, 0.03172), (0.1365, 0.03613, -0.1049), (0.1365, 0.03613, 0.1049)], [], [(16, 2, 3, 17), (4, 5, 3, 2), (10, 6, 7, 11), (0, 1, 7, 6), (17, 3, 5, 19), (10, 8, 0, 6), (9, 1, 0, 8), (11, 15, 14, 10), (11, 7, 1, 9), (10, 14, 12, 8), (13, 9, 8, 12), (15, 11, 9, 13), (15, 19, 18, 14), (14, 18, 16, 12), (17, 13, 12, 16), (19, 15, 13, 17), (19, 5, 4, 18), (18, 4, 2, 16)])
me_tail3.polygons.foreach_set('use_smooth', [True] * 18)
_k = set([(0, 1), (0, 6), (0, 8), (1, 7), (1, 9), (2, 3), (2, 4), (2, 16), (3, 5), (3, 17), (4, 5), (4, 18), (5, 19), (6, 7), (6, 10), (7, 11), (8, 9), (8, 12), (9, 13), (10, 14), (11, 15), (12, 13), (12, 16), (13, 17), (14, 18), (15, 19), (16, 17)])
me_tail3.attributes.new('sharp_edge', 'BOOLEAN', 'EDGE').data.foreach_set('value', [ (min(e.vertices), max(e.vertices)) in _k for e in me_tail3.edges])
_uv = me_tail3.uv_layers.new(name='UVW')
_uv.uv.foreach_set('vector', [0.2848, 0.8763, 0.3097, 0.8763, 0.3097, 0.9918, 0.2848, 0.9918, 0.3097, 0.8763, 0.3097, 0.9918, 0.1942, 0.9918, 0.1942, 0.8763, 0.288, 0.8763, 0.3097, 0.8763, 0.3097, 0.9918, 0.288, 0.9918, 0.3097, 0.8763, 0.3097, 0.9918, 0.1942, 0.9918, 0.1942, 0.8763, 0.2848, 0.8763, 0.3097, 0.8763, 0.3097, 0.9918, 0.2848, 0.9918, 0.216, 0.8763, 0.216, 0.9918, 0.1942, 0.9918, 0.1942, 0.8763, 0.216, 0.9918, 0.1942, 0.9918, 0.1942, 0.8763, 0.216, 0.8763, 0.288, 0.9918, 0.2535, 0.9918, 0.2535, 0.8763, 0.288, 0.8763, 0.216, 0.9918, 0.1942, 0.9918, 0.1942, 0.8763, 0.216, 0.8763, 0.216, 0.8763, 0.2504, 0.8763, 0.2504, 0.9918, 0.216, 0.9918, 0.2504, 0.9918, 0.216, 0.9918, 0.216, 0.8763, 0.2504, 0.8763, 0.2504, 0.9918, 0.216, 0.9918, 0.216, 0.8763, 0.2504, 0.8763, 0.2535, 0.9918, 0.2191, 0.9918, 0.2191, 0.8763, 0.2535, 0.8763, 0.2504, 0.8763, 0.2848, 0.8763, 0.2848, 0.9918, 0.2504, 0.9918, 0.2848, 0.9918, 0.2504, 0.9918, 0.2504, 0.8763, 0.2848, 0.8763, 0.2848, 0.9918, 0.2504, 0.9918, 0.2504, 0.8763, 0.2848, 0.8763, 0.2191, 0.9918, 0.1942, 0.9918, 0.1942, 0.8763, 0.2191, 0.8763, 0.2848, 0.8763, 0.3097, 0.8763, 0.3097, 0.9918, 0.2848, 0.9918])
me_tail3.use_remesh_preserve_volume = False
me_tail3.use_remesh_preserve_attributes = False
me_tail3.use_mirror_vertex_groups = False
me_tail3.update()
me_tail3.normals_split_custom_set([tuple(v) for v in zip(*[iter([-0.9099, -0.4148, 0.0, -0.9099, -0.4148, 0.0, -0.9099, -0.4148, 0.0, -0.9099, -0.4148, 0.0, 1.0, 1.155e-08, 0.0, 1.0, 1.155e-08, 0.0, 1.0, 1.155e-08, 0.0, 1.0, 1.155e-08, 0.0, 0.0, 1.0, 1.713e-07, 0.0, 1.0, 1.72e-07, 0.0, 1.0, 1.72e-07, 0.0, 1.0, 1.713e-07, -1.0, 0.0, 0.0, -1.0, 0.0, 0.0, -1.0, 0.0, 0.0, -1.0, 0.0, 0.0, -0.008391, -0.1395, 0.9902, -0.03348, -0.1394, 0.9897, -0.03349, -0.1395, 0.9897, -0.008379, -0.1395, 0.9902, 0.004866, -0.1395, -0.9902, 0.004848, -0.1395, -0.9902, 0.02646, -0.1395, -0.9899, 0.02645, -0.1395, -0.9899, 0.9289, -0.3704, 0.0, 0.9289, -0.3704, 0.0, 0.9289, -0.3704, 0.0, 0.9289, -0.3704, 0.0, 0.0, 1.0, 1.713e-07, 0.0, 1.0, 1.707e-07, 0.0, 1.0, 1.707e-07, 0.0, 1.0, 1.713e-07, 0.001141, -0.1395, 0.9902, 0.02645, -0.1395, 0.9899, 0.02646, -0.1395, 0.9899, 0.001157, -0.1395, 0.9902, 0.004866, -0.1395, -0.9902, 0.003734, -0.1395, -0.9902, 0.003727, -0.1395, -0.9902, 0.004848, -0.1395, -0.9902, -0.8456, -0.5339, 0.0, -0.8456, -0.5339, 0.0, -0.8456, -0.5339, 0.0, -0.8456, -0.5339, 0.0, -0.003734, -0.1395, 0.9902, 0.001141, -0.1395, 0.9902, 0.001157, -0.1395, 0.9902, -0.003727, -0.1395, 0.9902, 0.0, 1.0, 1.707e-07, 0.0, 1.0, 1.767e-07, 0.0, 1.0, 1.767e-07, 0.0, 1.0, 1.707e-07, 0.003734, -0.1395, -0.9902, 0.0005741, -0.1395, -0.9902, 0.0005494, -0.1395, -0.9902, 0.003727, -0.1395, -0.9902, 0.8456, -0.5339, 0.0, 0.8456, -0.5339, 0.0, 0.8456, -0.5339, 0.0, 0.8456, -0.5339, 0.0, -0.008379, -0.1395, 0.9902, -0.003734, -0.1395, 0.9902, -0.003727, -0.1395, 0.9902, -0.008391, -0.1395, 0.9902, 0.0, 1.0, 1.767e-07, 0.0, 1.0, 1.826e-07, 0.0, 1.0, 1.826e-07, 0.0, 1.0, 1.767e-07, 0.0005741, -0.1395, -0.9902, -0.02315, -0.1395, -0.99, -0.02313, -0.1395, -0.99, 0.0005494, -0.1395, -0.9902])] * 3)])
me_leg2 = bpy.data.meshes.new('leg2')
me_leg2.from_pydata([(-0.1023, -0.1299, -0.5952), (-0.1023, -0.1299, 0.06612), (0.1023, -0.1299, -0.5952), (0.1023, -0.1299, 0.06612), (0.1023, 0.1299, -0.5952), (0.1023, 0.1299, 0.06612), (-0.1023, 0.1299, -0.5952), (-0.1023, 0.1299, 0.06612)], [], [(2, 3, 1, 0), (4, 5, 3, 2), (6, 7, 5, 4), (0, 1, 7, 6), (3, 5, 7, 1), (4, 2, 0, 6)])
me_leg2.polygons.foreach_set('use_smooth', [True] * 6)
_k = set([(0, 1), (0, 2), (0, 6), (1, 3), (1, 7), (2, 3), (2, 4), (3, 5), (4, 5), (4, 6), (5, 7), (6, 7)])
me_leg2.attributes.new('sharp_edge', 'BOOLEAN', 'EDGE').data.foreach_set('value', [ (min(e.vertices), max(e.vertices)) in _k for e in me_leg2.edges])
_uv = me_leg2.uv_layers.new(name='UVW')
_uv.uv.foreach_set('vector', [0.1651, 0.3513, 0.1651, 0.4627, 0.05363, 0.4627, 0.05363, 0.3513, 0.1651, 0.3513, 0.1651, 0.4627, 0.05363, 0.4627, 0.05363, 0.3513, 0.1651, 0.3513, 0.1651, 0.4627, 0.05363, 0.4627, 0.05363, 0.3513, 0.1651, 0.3513, 0.1651, 0.4627, 0.05363, 0.4627, 0.05363, 0.3513, 0.1651, 0.3513, 0.1651, 0.4627, 0.05363, 0.4627, 0.05363, 0.3513, 0.1651, 0.3513, 0.1651, 0.4627, 0.05363, 0.4627, 0.05363, 0.3513])
me_leg2.use_remesh_preserve_volume = False
me_leg2.use_remesh_preserve_attributes = False
me_leg2.use_mirror_vertex_groups = False
me_leg2.update()
me_leg2.normals_split_custom_set([tuple(v) for v in zip(*[iter([0.0, -1.0, -1.789e-07, 0.0, -1.0, -1.789e-07, 0.0, -1.0, -1.789e-07, 0.0, -1.0, -1.789e-07, 1.0, 0.0, 0.0, 1.0, 0.0, 0.0, 1.0, 0.0, 0.0, 1.0, 0.0, 0.0, 0.0, 1.0, 1.789e-07, 0.0, 1.0, 1.789e-07, 0.0, 1.0, 1.789e-07, 0.0, 1.0, 1.789e-07, -1.0, 0.0, 0.0, -1.0, 0.0, 0.0, -1.0, 0.0, 0.0, -1.0, 0.0, 0.0, 0.0, -1.721e-07, 1.0, 0.0, -1.721e-07, 1.0, 0.0, -1.721e-07, 1.0, 0.0, -1.721e-07, 1.0, 0.0, 0.0, -1.0, 0.0, 0.0, -1.0, 0.0, 0.0, -1.0, 0.0, 0.0, -1.0])] * 3)])
me_leg3 = bpy.data.meshes.new('leg3')
me_leg3.from_pydata([(-0.1023, -0.2446, -0.1832), (-0.1023, -0.1538, 0.2641), (0.1023, -0.2446, -0.1832), (0.1023, -0.1538, 0.2641), (0.1023, 0.1538, -0.2641), (0.1023, 0.2446, 0.1832), (-0.1023, 0.1538, -0.2641), (-0.1023, 0.2446, 0.1832)], [], [(2, 3, 1, 0), (4, 5, 3, 2), (6, 7, 5, 4), (0, 1, 7, 6), (3, 5, 7, 1), (4, 2, 0, 6)])
me_leg3.polygons.foreach_set('use_smooth', [True] * 6)
_k = set([(0, 1), (0, 2), (0, 6), (1, 3), (1, 7), (2, 3), (2, 4), (3, 5), (4, 5), (4, 6), (5, 7), (6, 7)])
me_leg3.attributes.new('sharp_edge', 'BOOLEAN', 'EDGE').data.foreach_set('value', [ (min(e.vertices), max(e.vertices)) in _k for e in me_leg3.edges])
_uv = me_leg3.uv_layers.new(name='UVW')
_uv.uv.foreach_set('vector', [0.204, 0.3403, 0.204, 0.4985, 0.04571, 0.4985, 0.04571, 0.3403, 0.204, 0.3403, 0.204, 0.4985, 0.04571, 0.4985, 0.04571, 0.3403, 0.204, 0.3403, 0.204, 0.4985, 0.04571, 0.4985, 0.04571, 0.3403, 0.204, 0.3403, 0.204, 0.4985, 0.04571, 0.4985, 0.04571, 0.3403, 0.204, 0.3403, 0.204, 0.4985, 0.04571, 0.4985, 0.04571, 0.3403, 0.204, 0.3403, 0.204, 0.4985, 0.04571, 0.4985, 0.04571, 0.3403])
me_leg3.use_remesh_preserve_volume = False
me_leg3.use_remesh_preserve_attributes = False
me_leg3.use_mirror_vertex_groups = False
me_leg3.update()
me_leg3.normals_split_custom_set([tuple(v) for v in zip(*[iter([0.0, -0.98, 0.199, 0.0, -0.98, 0.199, 0.0, -0.98, 0.199, 0.0, -0.98, 0.199, 1.0, 2.007e-08, 0.0, 1.0, 2.007e-08, 0.0, 1.0, 2.007e-08, 0.0, 1.0, 2.007e-08, 0.0, 0.0, 0.98, -0.199, 0.0, 0.98, -0.199, 0.0, 0.98, -0.199, 0.0, 0.98, -0.199, -1.0, 2.007e-08, 0.0, -1.0, 2.007e-08, 0.0, -1.0, 2.007e-08, 0.0, -1.0, 2.007e-08, 0.0, 0.0, 0.199, 0.98, 0.0, 0.199, 0.98, 0.0, 0.199, 0.98, 0.0, 0.199, 0.98, 0.0, -0.199, -0.98, 0.0, -0.199, -0.98, 0.0, -0.199, -0.98, 0.0, -0.199, -0.98])] * 3)])
me_leg3_1 = bpy.data.meshes.new('leg3_1')
me_leg3_1.from_pydata([(-0.09307, -0.1183, -0.3195), (-0.09307, -0.1183, 0.137), (0.09307, -0.1183, -0.3195), (0.09307, -0.1183, 0.137), (0.09307, 0.1183, -0.3195), (0.09307, 0.1183, 0.137), (-0.09307, 0.1183, -0.3195), (-0.09307, 0.1183, 0.137)], [], [(2, 3, 1, 0), (4, 5, 3, 2), (6, 7, 5, 4), (0, 1, 7, 6), (3, 5, 7, 1), (4, 2, 0, 6)])
me_leg3_1.polygons.foreach_set('use_smooth', [True] * 6)
_k = set([(0, 1), (0, 2), (0, 6), (1, 3), (1, 7), (2, 3), (2, 4), (3, 5), (4, 5), (4, 6), (5, 7), (6, 7)])
me_leg3_1.attributes.new('sharp_edge', 'BOOLEAN', 'EDGE').data.foreach_set('value', [ (min(e.vertices), max(e.vertices)) in _k for e in me_leg3_1.edges])
_uv = me_leg3_1.uv_layers.new(name='UVW')
_uv.uv.foreach_set('vector', [0.1929, 0.3358, 0.1929, 0.4782, 0.05057, 0.4782, 0.05057, 0.3358, 0.1929, 0.3358, 0.1929, 0.4782, 0.05057, 0.4782, 0.05057, 0.3358, 0.1929, 0.3358, 0.1929, 0.4782, 0.05057, 0.4782, 0.05057, 0.3358, 0.1929, 0.3358, 0.1929, 0.4782, 0.05057, 0.4782, 0.05057, 0.3358, 0.1929, 0.3358, 0.1929, 0.4782, 0.05057, 0.4782, 0.05057, 0.3358, 0.1929, 0.3358, 0.1929, 0.4782, 0.05057, 0.4782, 0.05057, 0.3358])
me_leg3_1.use_remesh_preserve_volume = False
me_leg3_1.use_remesh_preserve_attributes = False
me_leg3_1.use_mirror_vertex_groups = False
me_leg3_1.update()
me_leg3_1.normals_split_custom_set([tuple(v) for v in zip(*[iter([0.0, -1.0, -1.535e-07, 0.0, -1.0, -1.535e-07, 0.0, -1.0, -1.535e-07, 0.0, -1.0, -1.535e-07, 1.0, 3.448e-08, 0.0, 1.0, 3.448e-08, 0.0, 1.0, 3.448e-08, 0.0, 1.0, 3.448e-08, 0.0, 0.0, 1.0, 1.535e-07, 0.0, 1.0, 1.535e-07, 0.0, 1.0, 1.535e-07, 0.0, 1.0, 1.535e-07, -1.0, 3.448e-08, 0.0, -1.0, 3.448e-08, 0.0, -1.0, 3.448e-08, 0.0, -1.0, 3.448e-08, 0.0, 0.0, -1.259e-07, 1.0, 0.0, -1.259e-07, 1.0, 0.0, -1.259e-07, 1.0, 0.0, -1.259e-07, 1.0, 0.0, 2.518e-07, -1.0, 0.0, 2.518e-07, -1.0, 0.0, 2.518e-07, -1.0, 0.0, 2.518e-07, -1.0])] * 3)])

# ---- objects
ob_body = bpy.data.objects.new('body', me_body)
ob_neck = bpy.data.objects.new('neck', me_neck)
ob_head = bpy.data.objects.new('head', me_head)
ob_nose = bpy.data.objects.new('nose', me_nose)
ob_leg1 = bpy.data.objects.new('leg1', me_leg1)
ob_leg4 = bpy.data.objects.new('leg4', me_leg4)
ob_leg4_1 = bpy.data.objects.new('leg4_1', me_leg4_1)
ob_tail = bpy.data.objects.new('tail', me_tail)
ob_tail1 = bpy.data.objects.new('tail1', me_tail1)
ob_tail2 = bpy.data.objects.new('tail2', me_tail2)
ob_tail3 = bpy.data.objects.new('tail3', me_tail3)
ob_leg2 = bpy.data.objects.new('leg2', me_leg2)
ob_leg3 = bpy.data.objects.new('leg3', me_leg3)
ob_leg3_1 = bpy.data.objects.new('leg3_1', me_leg3_1)

# ---- transforms, parenting, visibility, modifiers, constraints
ob_body.location = (0.0, 0.0245, 0.8823)
ob_body.color = (0.8, 0.8, 0.8, 1.0)
ob_body.lineart.crease_threshold = 0.0
ob_neck.parent = ob_body
ob_neck.matrix_parent_inverse = Matrix(((1.0, 0.0, 0.0, 0.0), (0.0, 1.0, 0.0, -0.0245), (0.0, 0.0, 1.0, -0.8823), (0.0, 0.0, 0.0, 1.0)))
ob_neck.location = (0.0, 0.7145, 0.9385)
ob_neck.color = (0.8, 0.8, 0.8, 1.0)
ob_neck.lineart.crease_threshold = 0.0
ob_head.parent = ob_neck
ob_head.matrix_parent_inverse = Matrix(((1.0, 0.0, 0.0, 0.0), (0.0, 1.0, 0.0, -0.7145), (0.0, 0.0, 1.0, -0.9385), (0.0, 0.0, 0.0, 1.0)))
ob_head.location = (0.0, 1.034, 1.225)
ob_head.color = (0.8, 0.8, 0.8, 1.0)
ob_head.lineart.crease_threshold = 0.0
ob_nose.parent = ob_head
ob_nose.matrix_parent_inverse = Matrix(((1.0, 0.0, 0.0, -0.0), (0.0, 1.0, 0.0, -1.034), (0.0, 0.0, 1.0, -1.225), (0.0, 0.0, 0.0, 1.0)))
ob_nose.location = (-0.008056, 1.708, 1.183)
ob_nose.scale = (1.238, 1.238, 1.238)
ob_nose.color = (0.8, 0.8, 0.8, 1.0)
ob_nose.lineart.crease_threshold = 0.0
ob_leg1.parent = ob_body
ob_leg1.matrix_parent_inverse = Matrix(((1.0, 0.0, 0.0, 0.0), (0.0, 1.0, 0.0, -0.0245), (0.0, 0.0, 1.0, -0.8823), (0.0, 0.0, 0.0, 1.0)))
ob_leg1.location = (-0.3435, 0.6653, 0.6292)
ob_leg1.color = (0.8, 0.8, 0.8, 1.0)
ob_leg1.lineart.crease_threshold = 0.0
ob_leg4.parent = ob_body
ob_leg4.matrix_parent_inverse = Matrix(((1.0, 0.0, 0.0, 0.0), (0.0, 1.0, 0.0, -0.0245), (0.0, 0.0, 1.0, -0.8823), (0.0, 0.0, 0.0, 1.0)))
ob_leg4.location = (-0.4074, -0.5251, 0.54)
ob_leg4.color = (0.8, 0.8, 0.8, 1.0)
ob_leg4.lineart.crease_threshold = 0.0
ob_leg4_1.parent = ob_leg4
ob_leg4_1.matrix_parent_inverse = Matrix(((1.0, 0.0, 0.0, 0.4074), (0.0, 1.0, 0.0, 0.5251), (0.0, 0.0, 1.0, -0.54), (0.0, 0.0, 0.0, 1.0)))
ob_leg4_1.location = (-0.4074, -0.601, 0.3538)
ob_leg4_1.color = (0.8, 0.8, 0.8, 1.0)
ob_leg4_1.lineart.crease_threshold = 0.0
ob_tail.parent = ob_body
ob_tail.matrix_parent_inverse = Matrix(((1.0, 0.0, 0.0, 0.0), (0.0, 1.0, 0.0, -0.0245), (0.0, 0.0, 1.0, -0.8823), (0.0, 0.0, 0.0, 1.0)))
ob_tail.location = (0.0, -0.8051, 0.9125)
ob_tail.color = (0.8, 0.8, 0.8, 1.0)
ob_tail.lineart.crease_threshold = 0.0
ob_tail1.parent = ob_tail
ob_tail1.matrix_parent_inverse = Matrix(((1.0, 0.0, 0.0, 0.0), (0.0, 1.0, 0.0, 0.8051), (0.0, 0.0, 1.0, -0.9125), (0.0, 0.0, 0.0, 1.0)))
ob_tail1.location = (0.0, -1.802, 0.9125)
ob_tail1.color = (0.8, 0.8, 0.8, 1.0)
ob_tail1.lineart.crease_threshold = 0.0
ob_tail2.parent = ob_tail1
ob_tail2.matrix_parent_inverse = Matrix(((1.0, 0.0, 0.0, 0.0), (0.0, 1.0, 0.0, 1.802), (0.0, 0.0, 1.0, -0.9125), (0.0, 0.0, 0.0, 1.0)))
ob_tail2.location = (0.0, -2.735, 0.9125)
ob_tail2.color = (0.8, 0.8, 0.8, 1.0)
ob_tail2.lineart.crease_threshold = 0.0
ob_tail3.parent = ob_tail2
ob_tail3.matrix_parent_inverse = Matrix(((1.0, 0.0, 0.0, 0.0), (0.0, 1.0, 0.0, 2.735), (0.0, 0.0, 1.0, -0.9125), (0.0, 0.0, 0.0, 1.0)))
ob_tail3.location = (0.0, -3.455, 0.9125)
ob_tail3.color = (0.8, 0.8, 0.8, 1.0)
ob_tail3.lineart.crease_threshold = 0.0
ob_leg2.parent = ob_body
ob_leg2.matrix_parent_inverse = Matrix(((1.0, 0.0, 0.0, 0.0), (0.0, 1.0, 0.0, -0.0245), (0.0, 0.0, 1.0, -0.8823), (0.0, 0.0, 0.0, 1.0)))
ob_leg2.location = (0.3537, 0.6653, 0.6292)
ob_leg2.color = (0.8, 0.8, 0.8, 1.0)
ob_leg2.lineart.crease_threshold = 0.0
ob_leg3.parent = ob_body
ob_leg3.matrix_parent_inverse = Matrix(((1.0, 0.0, 0.0, 0.0), (0.0, 1.0, 0.0, -0.0245), (0.0, 0.0, 1.0, -0.8823), (0.0, 0.0, 0.0, 1.0)))
ob_leg3.location = (0.4011, -0.5251, 0.54)
ob_leg3.color = (0.8, 0.8, 0.8, 1.0)
ob_leg3.lineart.crease_threshold = 0.0
ob_leg3_1.parent = ob_leg3
ob_leg3_1.matrix_parent_inverse = Matrix(((1.0, 0.0, 0.0, 0.4074), (0.0, 1.0, 0.0, 0.5251), (0.0, 0.0, 1.0, -0.54), (0.0, 0.0, 0.0, 1.0)))
ob_leg3_1.location = (-0.4074, -0.601, 0.3538)
ob_leg3_1.color = (0.8, 0.8, 0.8, 1.0)
ob_leg3_1.lineart.crease_threshold = 0.0

# ---- collection membership
col_collection_1.objects.link(ob_body)
col_collection_1.objects.link(ob_neck)
col_collection_1.objects.link(ob_head)
col_collection_1.objects.link(ob_nose)
col_collection_1.objects.link(ob_leg1)
col_collection_1.objects.link(ob_leg4)
col_collection_1.objects.link(ob_leg4_1)
col_collection_1.objects.link(ob_tail)
col_collection_1.objects.link(ob_tail1)
col_collection_1.objects.link(ob_tail2)
col_collection_1.objects.link(ob_tail3)
col_collection_1.objects.link(ob_leg2)
col_collection_1.objects.link(ob_leg3)
col_collection_1.objects.link(ob_leg3_1)

# ---- scene / render settings (as saved in the file)
scene.frame_start = 1; scene.frame_end = 250; scene.frame_set(1)
scene.render.engine = 'BLENDER_EEVEE_NEXT'
scene.render.resolution_percentage = 50
scene.render.fps = 30
scene.render.dither_intensity = 0.0
scene.cycles.use_denoising = False
scene.cycles.samples = 128
scene.cycles.sampling_pattern = 'TABULATED_SOBOL'
scene.cycles.light_sampling_threshold = 0.0
scene.cycles.use_adaptive_sampling = False
scene.cycles.use_light_tree = False
scene.cycles.blur_glossy = 0.0
scene.cycles.sample_clamp_indirect = 0.0
scene.view_settings.view_transform = 'Standard'
bpy.context.view_layer.update()

# ---- added for rendering (the .blend has no active camera and no usable light): camera, sun
cam_auto = bpy.data.cameras.new('AutoCamera')
cam_auto.lens = 50.0
cam_auto.sensor_width = 36.0
cam_auto.clip_end = 1000.0
ob_auto_camera = bpy.data.objects.new('AutoCamera', cam_auto)
scene.collection.objects.link(ob_auto_camera)
ob_auto_camera.location = (5.77569, -8.11632, 5.49331)
ob_auto_camera.rotation_euler = (1.09748, -7.21219e-08, 0.694738)
scene.camera = ob_auto_camera
light_auto_sun = bpy.data.lights.new('AutoSun', 'SUN')
light_auto_sun.energy = 3.0
light_auto_sun.angle = 0.0523599
ob_auto_sun = bpy.data.objects.new('AutoSun', light_auto_sun)
scene.collection.objects.link(ob_auto_sun)
ob_auto_sun.rotation_euler = (0.872665, 0.174533, 0.523599)
bpy.context.view_layer.update()
